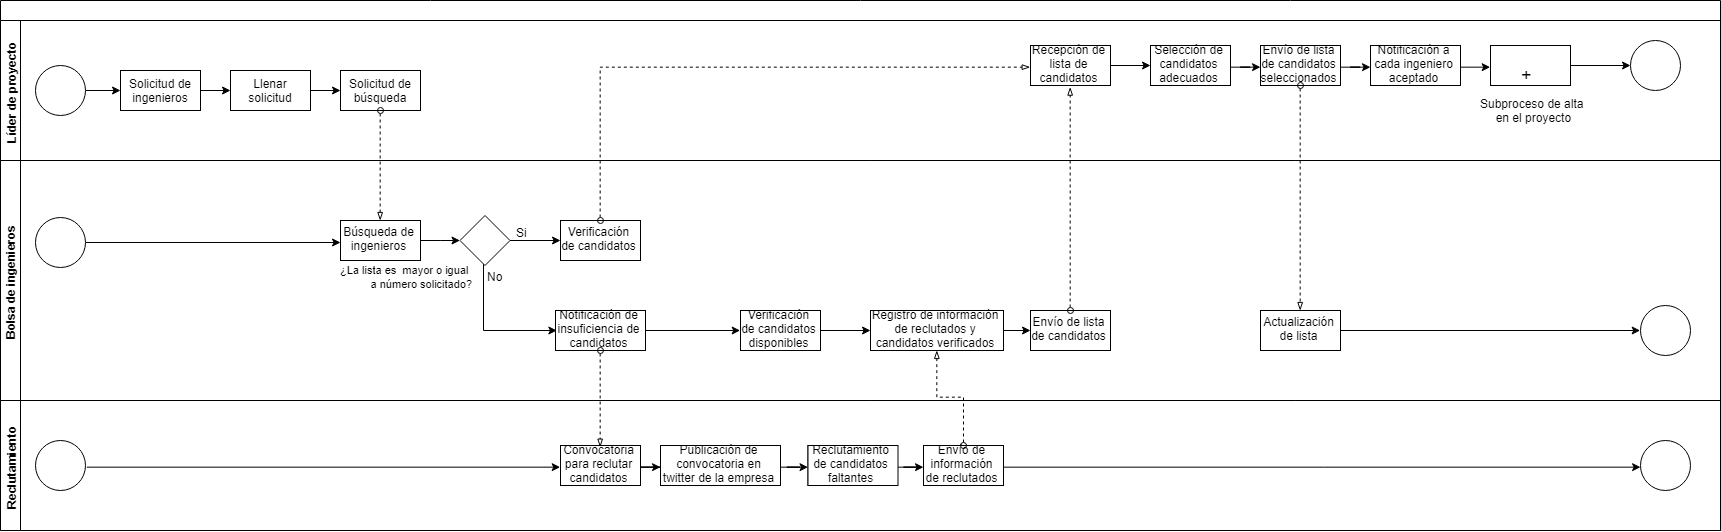

The diagram above was exported from draw.io. Its source (the exported page's mxGraphModel, read from the mxfile embedded in the PNG):
<mxGraphModel dx="2837" dy="1450" grid="1" gridSize="10" guides="1" tooltips="1" connect="1" arrows="1" fold="1" page="1" pageScale="1" pageWidth="1100" pageHeight="850" background="#ffffff" math="0" shadow="0">
  <root>
    <mxCell id="0" />
    <mxCell id="1" parent="0" />
    <mxCell id="ImY2lmYd-m-FodcBfWm6-15" value="" style="swimlane;html=1;childLayout=stackLayout;resizeParent=1;resizeParentMax=0;horizontal=1;startSize=20;horizontalStack=0;" vertex="1" parent="1">
      <mxGeometry x="40" y="80" width="1720" height="530" as="geometry" />
    </mxCell>
    <mxCell id="ImY2lmYd-m-FodcBfWm6-16" value="Líder de proyecto" style="swimlane;html=1;startSize=20;horizontal=0;" vertex="1" parent="ImY2lmYd-m-FodcBfWm6-15">
      <mxGeometry y="20" width="1720" height="140" as="geometry" />
    </mxCell>
    <mxCell id="ImY2lmYd-m-FodcBfWm6-19" value="" style="rounded=0;whiteSpace=wrap;html=1;" vertex="1" parent="ImY2lmYd-m-FodcBfWm6-16">
      <mxGeometry x="120" y="50" width="80" height="40" as="geometry" />
    </mxCell>
    <mxCell id="ImY2lmYd-m-FodcBfWm6-71" value="" style="edgeStyle=orthogonalEdgeStyle;rounded=0;orthogonalLoop=1;jettySize=auto;html=1;" edge="1" parent="ImY2lmYd-m-FodcBfWm6-16" source="ImY2lmYd-m-FodcBfWm6-20" target="ImY2lmYd-m-FodcBfWm6-22">
      <mxGeometry relative="1" as="geometry" />
    </mxCell>
    <mxCell id="ImY2lmYd-m-FodcBfWm6-20" value="Solicitud de ingenieros" style="text;html=1;strokeColor=none;fillColor=none;align=center;verticalAlign=middle;whiteSpace=wrap;rounded=0;" vertex="1" parent="ImY2lmYd-m-FodcBfWm6-16">
      <mxGeometry x="120" y="50" width="80" height="40" as="geometry" />
    </mxCell>
    <mxCell id="ImY2lmYd-m-FodcBfWm6-21" value="" style="rounded=0;whiteSpace=wrap;html=1;" vertex="1" parent="ImY2lmYd-m-FodcBfWm6-16">
      <mxGeometry x="230" y="50" width="80" height="40" as="geometry" />
    </mxCell>
    <mxCell id="ImY2lmYd-m-FodcBfWm6-72" value="" style="edgeStyle=orthogonalEdgeStyle;rounded=0;orthogonalLoop=1;jettySize=auto;html=1;" edge="1" parent="ImY2lmYd-m-FodcBfWm6-16" source="ImY2lmYd-m-FodcBfWm6-22" target="ImY2lmYd-m-FodcBfWm6-24">
      <mxGeometry relative="1" as="geometry" />
    </mxCell>
    <mxCell id="ImY2lmYd-m-FodcBfWm6-22" value="Llenar solicitud" style="text;html=1;strokeColor=none;fillColor=none;align=center;verticalAlign=middle;whiteSpace=wrap;rounded=0;" vertex="1" parent="ImY2lmYd-m-FodcBfWm6-16">
      <mxGeometry x="230" y="50" width="80" height="40" as="geometry" />
    </mxCell>
    <mxCell id="ImY2lmYd-m-FodcBfWm6-23" value="" style="rounded=0;whiteSpace=wrap;html=1;" vertex="1" parent="ImY2lmYd-m-FodcBfWm6-16">
      <mxGeometry x="340" y="50" width="80" height="40" as="geometry" />
    </mxCell>
    <mxCell id="ImY2lmYd-m-FodcBfWm6-24" value="Solicitud de búsqueda" style="text;html=1;strokeColor=none;fillColor=none;align=center;verticalAlign=middle;whiteSpace=wrap;rounded=0;" vertex="1" parent="ImY2lmYd-m-FodcBfWm6-16">
      <mxGeometry x="340" y="50" width="80" height="40" as="geometry" />
    </mxCell>
    <mxCell id="ImY2lmYd-m-FodcBfWm6-70" value="" style="edgeStyle=orthogonalEdgeStyle;rounded=0;orthogonalLoop=1;jettySize=auto;html=1;" edge="1" parent="ImY2lmYd-m-FodcBfWm6-16" source="ImY2lmYd-m-FodcBfWm6-25" target="ImY2lmYd-m-FodcBfWm6-20">
      <mxGeometry relative="1" as="geometry" />
    </mxCell>
    <mxCell id="ImY2lmYd-m-FodcBfWm6-25" value="" style="ellipse;whiteSpace=wrap;html=1;aspect=fixed;" vertex="1" parent="ImY2lmYd-m-FodcBfWm6-16">
      <mxGeometry x="35" y="45" width="50" height="50" as="geometry" />
    </mxCell>
    <mxCell id="ImY2lmYd-m-FodcBfWm6-39" value="" style="rounded=0;whiteSpace=wrap;html=1;" vertex="1" parent="ImY2lmYd-m-FodcBfWm6-16">
      <mxGeometry x="1030" y="25" width="80" height="40" as="geometry" />
    </mxCell>
    <mxCell id="ImY2lmYd-m-FodcBfWm6-95" value="" style="edgeStyle=orthogonalEdgeStyle;rounded=0;orthogonalLoop=1;jettySize=auto;html=1;" edge="1" parent="ImY2lmYd-m-FodcBfWm6-16" source="ImY2lmYd-m-FodcBfWm6-51" target="ImY2lmYd-m-FodcBfWm6-54">
      <mxGeometry relative="1" as="geometry" />
    </mxCell>
    <mxCell id="ImY2lmYd-m-FodcBfWm6-51" value="Recepción de lista de candidatos" style="rounded=0;whiteSpace=wrap;html=1;" vertex="1" parent="ImY2lmYd-m-FodcBfWm6-16">
      <mxGeometry x="1030" y="25" width="80" height="40" as="geometry" />
    </mxCell>
    <mxCell id="ImY2lmYd-m-FodcBfWm6-52" value="" style="rounded=0;whiteSpace=wrap;html=1;" vertex="1" parent="ImY2lmYd-m-FodcBfWm6-16">
      <mxGeometry x="1150" y="25" width="80" height="40" as="geometry" />
    </mxCell>
    <mxCell id="ImY2lmYd-m-FodcBfWm6-96" value="" style="edgeStyle=orthogonalEdgeStyle;rounded=0;orthogonalLoop=1;jettySize=auto;html=1;" edge="1" parent="ImY2lmYd-m-FodcBfWm6-16" source="ImY2lmYd-m-FodcBfWm6-54" target="ImY2lmYd-m-FodcBfWm6-57">
      <mxGeometry relative="1" as="geometry" />
    </mxCell>
    <mxCell id="ImY2lmYd-m-FodcBfWm6-54" value="Selección de candidatos adecuados" style="rounded=0;whiteSpace=wrap;html=1;" vertex="1" parent="ImY2lmYd-m-FodcBfWm6-16">
      <mxGeometry x="1150" y="25" width="80" height="40" as="geometry" />
    </mxCell>
    <mxCell id="ImY2lmYd-m-FodcBfWm6-53" value="" style="rounded=0;whiteSpace=wrap;html=1;" vertex="1" parent="ImY2lmYd-m-FodcBfWm6-16">
      <mxGeometry x="1260" y="25" width="80" height="40" as="geometry" />
    </mxCell>
    <mxCell id="ImY2lmYd-m-FodcBfWm6-56" value="" style="rounded=0;whiteSpace=wrap;html=1;" vertex="1" parent="ImY2lmYd-m-FodcBfWm6-16">
      <mxGeometry x="1370" y="25" width="80" height="40" as="geometry" />
    </mxCell>
    <mxCell id="ImY2lmYd-m-FodcBfWm6-97" value="" style="edgeStyle=orthogonalEdgeStyle;rounded=0;orthogonalLoop=1;jettySize=auto;html=1;" edge="1" parent="ImY2lmYd-m-FodcBfWm6-16" source="ImY2lmYd-m-FodcBfWm6-57" target="ImY2lmYd-m-FodcBfWm6-60">
      <mxGeometry relative="1" as="geometry" />
    </mxCell>
    <mxCell id="ImY2lmYd-m-FodcBfWm6-57" value="Envío de lista de candidatos seleccionados" style="rounded=0;whiteSpace=wrap;html=1;" vertex="1" parent="ImY2lmYd-m-FodcBfWm6-16">
      <mxGeometry x="1260" y="25" width="80" height="40" as="geometry" />
    </mxCell>
    <mxCell id="ImY2lmYd-m-FodcBfWm6-101" style="edgeStyle=orthogonalEdgeStyle;rounded=0;orthogonalLoop=1;jettySize=auto;html=1;exitX=1;exitY=0.5;exitDx=0;exitDy=0;entryX=0;entryY=0.5;entryDx=0;entryDy=0;" edge="1" parent="ImY2lmYd-m-FodcBfWm6-16" source="ImY2lmYd-m-FodcBfWm6-60" target="ImY2lmYd-m-FodcBfWm6-59">
      <mxGeometry relative="1" as="geometry" />
    </mxCell>
    <mxCell id="ImY2lmYd-m-FodcBfWm6-60" value="Notificación&amp;nbsp;a cada ingeniero aceptado" style="rounded=0;whiteSpace=wrap;html=1;" vertex="1" parent="ImY2lmYd-m-FodcBfWm6-16">
      <mxGeometry x="1370" y="25" width="90" height="40" as="geometry" />
    </mxCell>
    <mxCell id="ImY2lmYd-m-FodcBfWm6-102" value="" style="edgeStyle=orthogonalEdgeStyle;rounded=0;orthogonalLoop=1;jettySize=auto;html=1;" edge="1" parent="ImY2lmYd-m-FodcBfWm6-16" source="ImY2lmYd-m-FodcBfWm6-59" target="ImY2lmYd-m-FodcBfWm6-67">
      <mxGeometry relative="1" as="geometry" />
    </mxCell>
    <mxCell id="ImY2lmYd-m-FodcBfWm6-59" value="" style="rounded=0;whiteSpace=wrap;html=1;" vertex="1" parent="ImY2lmYd-m-FodcBfWm6-16">
      <mxGeometry x="1490" y="25" width="80" height="40" as="geometry" />
    </mxCell>
    <mxCell id="ImY2lmYd-m-FodcBfWm6-62" value="&lt;div style=&quot;text-align: center&quot;&gt;&lt;span style=&quot;font-size: 18px&quot;&gt;+&lt;/span&gt;&lt;/div&gt;" style="text;html=1;resizable=0;points=[];autosize=1;align=left;verticalAlign=top;spacingTop=-4;" vertex="1" parent="ImY2lmYd-m-FodcBfWm6-16">
      <mxGeometry x="1519" y="42" width="30" height="20" as="geometry" />
    </mxCell>
    <mxCell id="ImY2lmYd-m-FodcBfWm6-67" value="" style="ellipse;whiteSpace=wrap;html=1;aspect=fixed;" vertex="1" parent="ImY2lmYd-m-FodcBfWm6-16">
      <mxGeometry x="1630" y="20" width="50" height="50" as="geometry" />
    </mxCell>
    <mxCell id="ImY2lmYd-m-FodcBfWm6-17" value="Bolsa de ingenieros" style="swimlane;html=1;startSize=20;horizontal=0;strokeColor=#000000;" vertex="1" parent="ImY2lmYd-m-FodcBfWm6-15">
      <mxGeometry y="160" width="1720" height="240" as="geometry" />
    </mxCell>
    <mxCell id="ImY2lmYd-m-FodcBfWm6-26" value="Llenar solicitud" style="text;html=1;strokeColor=none;fillColor=none;align=center;verticalAlign=middle;whiteSpace=wrap;rounded=0;" vertex="1" parent="ImY2lmYd-m-FodcBfWm6-17">
      <mxGeometry x="340" y="60" width="80" height="40" as="geometry" />
    </mxCell>
    <mxCell id="ImY2lmYd-m-FodcBfWm6-79" value="" style="edgeStyle=orthogonalEdgeStyle;rounded=0;orthogonalLoop=1;jettySize=auto;html=1;" edge="1" parent="ImY2lmYd-m-FodcBfWm6-17" source="ImY2lmYd-m-FodcBfWm6-28" target="ImY2lmYd-m-FodcBfWm6-31">
      <mxGeometry relative="1" as="geometry" />
    </mxCell>
    <mxCell id="ImY2lmYd-m-FodcBfWm6-28" value="Búsqueda de ingenieros" style="rounded=0;whiteSpace=wrap;html=1;" vertex="1" parent="ImY2lmYd-m-FodcBfWm6-17">
      <mxGeometry x="340" y="60" width="80" height="40" as="geometry" />
    </mxCell>
    <mxCell id="ImY2lmYd-m-FodcBfWm6-80" value="" style="edgeStyle=orthogonalEdgeStyle;rounded=0;orthogonalLoop=1;jettySize=auto;html=1;" edge="1" parent="ImY2lmYd-m-FodcBfWm6-17" source="ImY2lmYd-m-FodcBfWm6-31" target="ImY2lmYd-m-FodcBfWm6-34">
      <mxGeometry relative="1" as="geometry" />
    </mxCell>
    <mxCell id="ImY2lmYd-m-FodcBfWm6-82" value="" style="edgeStyle=orthogonalEdgeStyle;rounded=0;orthogonalLoop=1;jettySize=auto;html=1;entryX=0;entryY=0.5;entryDx=0;entryDy=0;" edge="1" parent="ImY2lmYd-m-FodcBfWm6-17" source="ImY2lmYd-m-FodcBfWm6-31" target="ImY2lmYd-m-FodcBfWm6-45">
      <mxGeometry relative="1" as="geometry">
        <mxPoint x="540" y="170" as="targetPoint" />
        <Array as="points">
          <mxPoint x="484" y="170" />
        </Array>
      </mxGeometry>
    </mxCell>
    <mxCell id="ImY2lmYd-m-FodcBfWm6-31" value="" style="rhombus;whiteSpace=wrap;html=1;" vertex="1" parent="ImY2lmYd-m-FodcBfWm6-17">
      <mxGeometry x="459.5" y="55" width="50" height="50" as="geometry" />
    </mxCell>
    <mxCell id="ImY2lmYd-m-FodcBfWm6-33" value="" style="rounded=0;whiteSpace=wrap;html=1;" vertex="1" parent="ImY2lmYd-m-FodcBfWm6-17">
      <mxGeometry x="560" y="60" width="80" height="40" as="geometry" />
    </mxCell>
    <mxCell id="ImY2lmYd-m-FodcBfWm6-34" value="Verificación de candidatos" style="rounded=0;whiteSpace=wrap;html=1;" vertex="1" parent="ImY2lmYd-m-FodcBfWm6-17">
      <mxGeometry x="560" y="60" width="80" height="40" as="geometry" />
    </mxCell>
    <mxCell id="ImY2lmYd-m-FodcBfWm6-93" value="" style="edgeStyle=orthogonalEdgeStyle;rounded=0;orthogonalLoop=1;jettySize=auto;html=1;" edge="1" parent="ImY2lmYd-m-FodcBfWm6-17" source="ImY2lmYd-m-FodcBfWm6-84" target="ImY2lmYd-m-FodcBfWm6-48">
      <mxGeometry relative="1" as="geometry" />
    </mxCell>
    <mxCell id="ImY2lmYd-m-FodcBfWm6-84" value="Verificación de candidatos disponibles" style="rounded=0;whiteSpace=wrap;html=1;" vertex="1" parent="ImY2lmYd-m-FodcBfWm6-17">
      <mxGeometry x="740" y="150" width="80" height="40" as="geometry" />
    </mxCell>
    <mxCell id="ImY2lmYd-m-FodcBfWm6-27" value="" style="rounded=0;whiteSpace=wrap;html=1;" vertex="1" parent="ImY2lmYd-m-FodcBfWm6-17">
      <mxGeometry x="560" y="150" width="80" height="40" as="geometry" />
    </mxCell>
    <mxCell id="ImY2lmYd-m-FodcBfWm6-83" value="" style="edgeStyle=orthogonalEdgeStyle;rounded=0;orthogonalLoop=1;jettySize=auto;html=1;entryX=0;entryY=0.5;entryDx=0;entryDy=0;" edge="1" parent="ImY2lmYd-m-FodcBfWm6-17" source="ImY2lmYd-m-FodcBfWm6-45" target="ImY2lmYd-m-FodcBfWm6-84">
      <mxGeometry relative="1" as="geometry">
        <mxPoint x="680" y="170.2941176470589" as="targetPoint" />
      </mxGeometry>
    </mxCell>
    <mxCell id="ImY2lmYd-m-FodcBfWm6-45" value="Notificación de insuficiencia de candidatos" style="rounded=0;whiteSpace=wrap;html=1;" vertex="1" parent="ImY2lmYd-m-FodcBfWm6-17">
      <mxGeometry x="555" y="150" width="90" height="40" as="geometry" />
    </mxCell>
    <mxCell id="ImY2lmYd-m-FodcBfWm6-47" value="" style="rounded=0;whiteSpace=wrap;html=1;" vertex="1" parent="ImY2lmYd-m-FodcBfWm6-17">
      <mxGeometry x="923" y="150" width="80" height="40" as="geometry" />
    </mxCell>
    <mxCell id="ImY2lmYd-m-FodcBfWm6-94" value="" style="edgeStyle=orthogonalEdgeStyle;rounded=0;orthogonalLoop=1;jettySize=auto;html=1;" edge="1" parent="ImY2lmYd-m-FodcBfWm6-17" source="ImY2lmYd-m-FodcBfWm6-48" target="ImY2lmYd-m-FodcBfWm6-50">
      <mxGeometry relative="1" as="geometry" />
    </mxCell>
    <mxCell id="ImY2lmYd-m-FodcBfWm6-48" value="Registro de información de reclutados y candidatos verificados" style="rounded=0;whiteSpace=wrap;html=1;" vertex="1" parent="ImY2lmYd-m-FodcBfWm6-17">
      <mxGeometry x="870" y="150" width="133" height="40" as="geometry" />
    </mxCell>
    <mxCell id="ImY2lmYd-m-FodcBfWm6-49" value="" style="rounded=0;whiteSpace=wrap;html=1;" vertex="1" parent="ImY2lmYd-m-FodcBfWm6-17">
      <mxGeometry x="1030" y="150" width="80" height="40" as="geometry" />
    </mxCell>
    <mxCell id="ImY2lmYd-m-FodcBfWm6-50" value="Envío de lista de candidatos" style="rounded=0;whiteSpace=wrap;html=1;" vertex="1" parent="ImY2lmYd-m-FodcBfWm6-17">
      <mxGeometry x="1030" y="150" width="80" height="40" as="geometry" />
    </mxCell>
    <mxCell id="ImY2lmYd-m-FodcBfWm6-55" value="" style="rounded=0;whiteSpace=wrap;html=1;" vertex="1" parent="ImY2lmYd-m-FodcBfWm6-17">
      <mxGeometry x="1260" y="150" width="80" height="40" as="geometry" />
    </mxCell>
    <mxCell id="ImY2lmYd-m-FodcBfWm6-106" value="" style="edgeStyle=orthogonalEdgeStyle;rounded=0;orthogonalLoop=1;jettySize=auto;html=1;entryX=0;entryY=0.5;entryDx=0;entryDy=0;" edge="1" parent="ImY2lmYd-m-FodcBfWm6-17" source="ImY2lmYd-m-FodcBfWm6-58" target="ImY2lmYd-m-FodcBfWm6-68">
      <mxGeometry relative="1" as="geometry">
        <mxPoint x="1420" y="170" as="targetPoint" />
      </mxGeometry>
    </mxCell>
    <mxCell id="ImY2lmYd-m-FodcBfWm6-58" value="Actualización de lista" style="rounded=0;whiteSpace=wrap;html=1;" vertex="1" parent="ImY2lmYd-m-FodcBfWm6-17">
      <mxGeometry x="1260" y="150" width="80" height="40" as="geometry" />
    </mxCell>
    <mxCell id="ImY2lmYd-m-FodcBfWm6-78" value="" style="edgeStyle=orthogonalEdgeStyle;rounded=0;orthogonalLoop=1;jettySize=auto;html=1;" edge="1" parent="ImY2lmYd-m-FodcBfWm6-17" source="ImY2lmYd-m-FodcBfWm6-65">
      <mxGeometry relative="1" as="geometry">
        <mxPoint x="340" y="82" as="targetPoint" />
      </mxGeometry>
    </mxCell>
    <mxCell id="ImY2lmYd-m-FodcBfWm6-65" value="" style="ellipse;whiteSpace=wrap;html=1;aspect=fixed;" vertex="1" parent="ImY2lmYd-m-FodcBfWm6-17">
      <mxGeometry x="35" y="57" width="50" height="50" as="geometry" />
    </mxCell>
    <mxCell id="ImY2lmYd-m-FodcBfWm6-68" value="" style="ellipse;whiteSpace=wrap;html=1;aspect=fixed;" vertex="1" parent="ImY2lmYd-m-FodcBfWm6-17">
      <mxGeometry x="1640" y="145" width="50" height="50" as="geometry" />
    </mxCell>
    <mxCell id="ImY2lmYd-m-FodcBfWm6-32" value="&lt;font style=&quot;font-size: 11px&quot;&gt;¿La lista es&amp;nbsp; mayor o igual &lt;br&gt;&amp;nbsp; &amp;nbsp; &amp;nbsp; &amp;nbsp; &amp;nbsp; a número solicitado?&lt;/font&gt;" style="text;html=1;resizable=0;points=[];autosize=1;align=left;verticalAlign=top;spacingTop=-4;" vertex="1" parent="ImY2lmYd-m-FodcBfWm6-17">
      <mxGeometry x="338" y="100" width="150" height="30" as="geometry" />
    </mxCell>
    <mxCell id="ImY2lmYd-m-FodcBfWm6-18" value="Reclutamiento" style="swimlane;html=1;startSize=20;horizontal=0;" vertex="1" parent="ImY2lmYd-m-FodcBfWm6-15">
      <mxGeometry y="400" width="1720" height="130" as="geometry" />
    </mxCell>
    <mxCell id="ImY2lmYd-m-FodcBfWm6-90" value="" style="edgeStyle=orthogonalEdgeStyle;rounded=0;orthogonalLoop=1;jettySize=auto;html=1;" edge="1" parent="ImY2lmYd-m-FodcBfWm6-18" source="ImY2lmYd-m-FodcBfWm6-40" target="ImY2lmYd-m-FodcBfWm6-44">
      <mxGeometry relative="1" as="geometry" />
    </mxCell>
    <mxCell id="ImY2lmYd-m-FodcBfWm6-40" value="Publicación de convocatoria en twitter de la empresa" style="rounded=0;whiteSpace=wrap;html=1;" vertex="1" parent="ImY2lmYd-m-FodcBfWm6-18">
      <mxGeometry x="660" y="45" width="120" height="40" as="geometry" />
    </mxCell>
    <mxCell id="ImY2lmYd-m-FodcBfWm6-42" value="" style="rounded=0;whiteSpace=wrap;html=1;" vertex="1" parent="ImY2lmYd-m-FodcBfWm6-18">
      <mxGeometry x="923" y="45" width="80" height="40" as="geometry" />
    </mxCell>
    <mxCell id="ImY2lmYd-m-FodcBfWm6-35" value="" style="rounded=0;whiteSpace=wrap;html=1;" vertex="1" parent="ImY2lmYd-m-FodcBfWm6-18">
      <mxGeometry x="560" y="45" width="80" height="40" as="geometry" />
    </mxCell>
    <mxCell id="ImY2lmYd-m-FodcBfWm6-89" value="" style="edgeStyle=orthogonalEdgeStyle;rounded=0;orthogonalLoop=1;jettySize=auto;html=1;" edge="1" parent="ImY2lmYd-m-FodcBfWm6-18" source="ImY2lmYd-m-FodcBfWm6-36" target="ImY2lmYd-m-FodcBfWm6-40">
      <mxGeometry relative="1" as="geometry" />
    </mxCell>
    <mxCell id="ImY2lmYd-m-FodcBfWm6-36" value="Convocatoria para reclutar candidatos" style="rounded=0;whiteSpace=wrap;html=1;" vertex="1" parent="ImY2lmYd-m-FodcBfWm6-18">
      <mxGeometry x="560" y="45" width="80" height="40" as="geometry" />
    </mxCell>
    <mxCell id="ImY2lmYd-m-FodcBfWm6-43" value="" style="rounded=0;whiteSpace=wrap;html=1;" vertex="1" parent="ImY2lmYd-m-FodcBfWm6-18">
      <mxGeometry x="807.5" y="45" width="75" height="40" as="geometry" />
    </mxCell>
    <mxCell id="ImY2lmYd-m-FodcBfWm6-91" value="" style="edgeStyle=orthogonalEdgeStyle;rounded=0;orthogonalLoop=1;jettySize=auto;html=1;" edge="1" parent="ImY2lmYd-m-FodcBfWm6-18" source="ImY2lmYd-m-FodcBfWm6-44" target="ImY2lmYd-m-FodcBfWm6-46">
      <mxGeometry relative="1" as="geometry" />
    </mxCell>
    <mxCell id="ImY2lmYd-m-FodcBfWm6-44" value="Reclutamiento de candidatos faltantes" style="rounded=0;whiteSpace=wrap;html=1;" vertex="1" parent="ImY2lmYd-m-FodcBfWm6-18">
      <mxGeometry x="807.5" y="45" width="90" height="40" as="geometry" />
    </mxCell>
    <mxCell id="ImY2lmYd-m-FodcBfWm6-46" value="Envío de información de reclutados" style="rounded=0;whiteSpace=wrap;html=1;" vertex="1" parent="ImY2lmYd-m-FodcBfWm6-18">
      <mxGeometry x="923" y="45" width="80" height="40" as="geometry" />
    </mxCell>
    <mxCell id="ImY2lmYd-m-FodcBfWm6-109" style="edgeStyle=orthogonalEdgeStyle;rounded=0;orthogonalLoop=1;jettySize=auto;html=1;exitX=1;exitY=0.5;exitDx=0;exitDy=0;" edge="1" parent="ImY2lmYd-m-FodcBfWm6-18" source="ImY2lmYd-m-FodcBfWm6-46" target="ImY2lmYd-m-FodcBfWm6-69">
      <mxGeometry relative="1" as="geometry">
        <mxPoint x="1162.5294117647059" y="65.58823529411757" as="sourcePoint" />
      </mxGeometry>
    </mxCell>
    <mxCell id="ImY2lmYd-m-FodcBfWm6-110" style="edgeStyle=orthogonalEdgeStyle;rounded=0;orthogonalLoop=1;jettySize=auto;html=1;exitX=1;exitY=0.5;exitDx=0;exitDy=0;entryX=0;entryY=0.5;entryDx=0;entryDy=0;" edge="1" parent="ImY2lmYd-m-FodcBfWm6-18" source="ImY2lmYd-m-FodcBfWm6-66" target="ImY2lmYd-m-FodcBfWm6-36">
      <mxGeometry relative="1" as="geometry" />
    </mxCell>
    <mxCell id="ImY2lmYd-m-FodcBfWm6-66" value="" style="ellipse;whiteSpace=wrap;html=1;aspect=fixed;" vertex="1" parent="ImY2lmYd-m-FodcBfWm6-18">
      <mxGeometry x="35" y="40" width="50" height="50" as="geometry" />
    </mxCell>
    <mxCell id="ImY2lmYd-m-FodcBfWm6-69" value="" style="ellipse;whiteSpace=wrap;html=1;aspect=fixed;" vertex="1" parent="ImY2lmYd-m-FodcBfWm6-18">
      <mxGeometry x="1640" y="40" width="50" height="50" as="geometry" />
    </mxCell>
    <mxCell id="ImY2lmYd-m-FodcBfWm6-111" value="" style="edgeStyle=orthogonalEdgeStyle;rounded=0;orthogonalLoop=1;jettySize=auto;html=1;entryX=0.5;entryY=0;entryDx=0;entryDy=0;dashed=1;startArrow=oval;startFill=0;endArrow=blockThin;endFill=0;" edge="1" parent="ImY2lmYd-m-FodcBfWm6-15" source="ImY2lmYd-m-FodcBfWm6-24" target="ImY2lmYd-m-FodcBfWm6-28">
      <mxGeometry relative="1" as="geometry" />
    </mxCell>
    <mxCell id="ImY2lmYd-m-FodcBfWm6-112" value="" style="edgeStyle=orthogonalEdgeStyle;rounded=0;orthogonalLoop=1;jettySize=auto;html=1;dashed=1;startArrow=oval;startFill=0;endArrow=blockThin;endFill=0;entryX=0.5;entryY=0;entryDx=0;entryDy=0;" edge="1" parent="ImY2lmYd-m-FodcBfWm6-15" source="ImY2lmYd-m-FodcBfWm6-45" target="ImY2lmYd-m-FodcBfWm6-36">
      <mxGeometry relative="1" as="geometry" />
    </mxCell>
    <mxCell id="ImY2lmYd-m-FodcBfWm6-113" value="" style="edgeStyle=orthogonalEdgeStyle;rounded=0;orthogonalLoop=1;jettySize=auto;html=1;dashed=1;startArrow=oval;startFill=0;endArrow=blockThin;endFill=0;entryX=0.5;entryY=1;entryDx=0;entryDy=0;" edge="1" parent="ImY2lmYd-m-FodcBfWm6-15" source="ImY2lmYd-m-FodcBfWm6-46" target="ImY2lmYd-m-FodcBfWm6-48">
      <mxGeometry relative="1" as="geometry" />
    </mxCell>
    <mxCell id="ImY2lmYd-m-FodcBfWm6-114" style="edgeStyle=orthogonalEdgeStyle;rounded=0;orthogonalLoop=1;jettySize=auto;html=1;exitX=0.5;exitY=0;exitDx=0;exitDy=0;entryX=0.5;entryY=1;entryDx=0;entryDy=0;dashed=1;startArrow=oval;startFill=0;endArrow=blockThin;endFill=0;" edge="1" parent="ImY2lmYd-m-FodcBfWm6-15" source="ImY2lmYd-m-FodcBfWm6-50" target="ImY2lmYd-m-FodcBfWm6-51">
      <mxGeometry relative="1" as="geometry" />
    </mxCell>
    <mxCell id="ImY2lmYd-m-FodcBfWm6-115" style="edgeStyle=orthogonalEdgeStyle;rounded=0;orthogonalLoop=1;jettySize=auto;html=1;entryX=0.5;entryY=0;entryDx=0;entryDy=0;dashed=1;startArrow=oval;startFill=0;endArrow=blockThin;endFill=0;" edge="1" parent="ImY2lmYd-m-FodcBfWm6-15" source="ImY2lmYd-m-FodcBfWm6-57" target="ImY2lmYd-m-FodcBfWm6-58">
      <mxGeometry relative="1" as="geometry" />
    </mxCell>
    <mxCell id="ImY2lmYd-m-FodcBfWm6-117" style="edgeStyle=orthogonalEdgeStyle;rounded=0;orthogonalLoop=1;jettySize=auto;html=1;exitX=0.5;exitY=0;exitDx=0;exitDy=0;entryX=0;entryY=0.5;entryDx=0;entryDy=0;dashed=1;startArrow=oval;startFill=0;endArrow=blockThin;endFill=0;" edge="1" parent="ImY2lmYd-m-FodcBfWm6-15" source="ImY2lmYd-m-FodcBfWm6-34" target="ImY2lmYd-m-FodcBfWm6-51">
      <mxGeometry relative="1" as="geometry" />
    </mxCell>
    <mxCell id="ImY2lmYd-m-FodcBfWm6-64" value="Subproceso de alta&amp;nbsp;&lt;br&gt;&lt;div style=&quot;text-align: center&quot;&gt;&lt;span&gt;en el proyecto&lt;/span&gt;&lt;/div&gt;" style="text;html=1;resizable=0;points=[];autosize=1;align=left;verticalAlign=top;spacingTop=-4;" vertex="1" parent="1">
      <mxGeometry x="1518" y="174" width="120" height="30" as="geometry" />
    </mxCell>
    <mxCell id="ImY2lmYd-m-FodcBfWm6-118" value="Si" style="text;html=1;resizable=0;points=[];autosize=1;align=left;verticalAlign=top;spacingTop=-4;" vertex="1" parent="1">
      <mxGeometry x="554" y="303" width="30" height="20" as="geometry" />
    </mxCell>
    <mxCell id="ImY2lmYd-m-FodcBfWm6-121" value="No" style="text;html=1;resizable=0;points=[];autosize=1;align=left;verticalAlign=top;spacingTop=-4;" vertex="1" parent="1">
      <mxGeometry x="525" y="347" width="30" height="20" as="geometry" />
    </mxCell>
  </root>
</mxGraphModel>